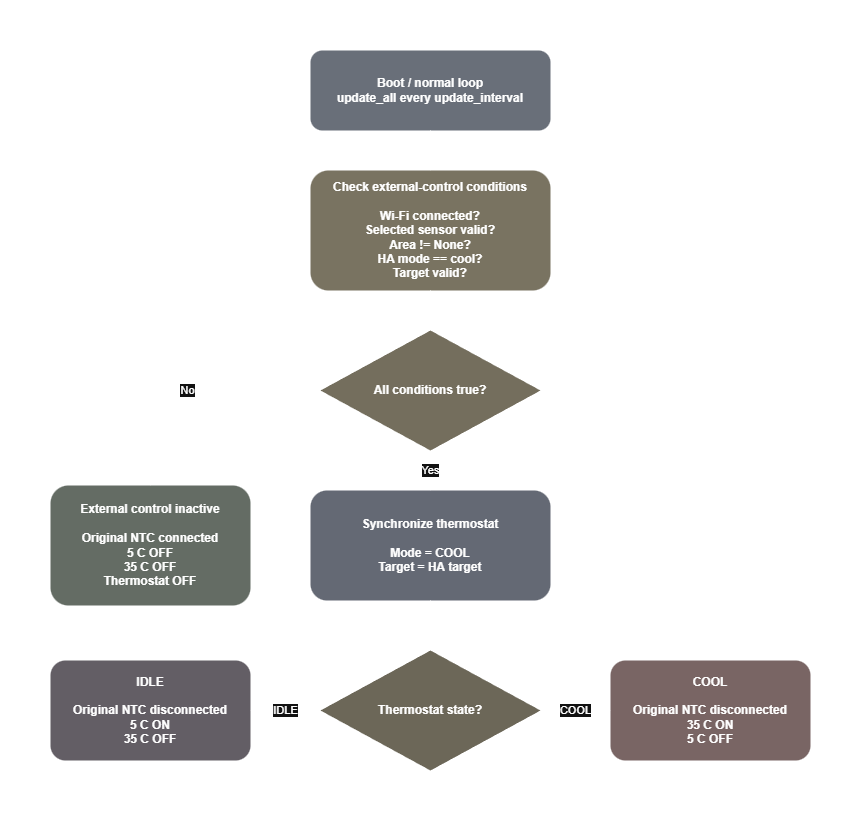

The diagram above was exported from draw.io. Its source (the exported page's mxGraphModel, read from the mxfile embedded in the PNG):
<mxGraphModel dx="2391" dy="1382" grid="1" gridSize="10" guides="1" tooltips="1" connect="1" arrows="1" fold="1" page="1" pageScale="1" pageWidth="10" pageHeight="10" math="0" shadow="0">
  <root>
    <mxCell id="0" />
    <mxCell id="1" parent="0" />
    <mxCell id="start" parent="1" style="rounded=1;whiteSpace=wrap;html=1;fillColor=#696F79;strokeColor=none;fontStyle=1;" value="Boot / normal loop&lt;br&gt;update_all every update_interval" vertex="1">
      <mxGeometry height="80" width="240" x="300" y="40" as="geometry" />
    </mxCell>
    <mxCell id="check" parent="1" style="rounded=1;whiteSpace=wrap;html=1;fillColor=#797361;strokeColor=none;fontStyle=1;" value="Check external-control conditions&lt;br&gt;&lt;br&gt;Wi-Fi connected?&lt;br&gt;Selected sensor valid?&lt;br&gt;Area != None?&lt;br&gt;HA mode == cool?&lt;br&gt;Target valid?" vertex="1">
      <mxGeometry height="120" width="240" x="300" y="160" as="geometry" />
    </mxCell>
    <mxCell id="all" parent="1" style="rhombus;whiteSpace=wrap;html=1;fillColor=#746E5D;strokeColor=none;fontStyle=1;" value="All conditions true?" vertex="1">
      <mxGeometry height="120" width="220" x="310" y="320" as="geometry" />
    </mxCell>
    <mxCell id="inactive" parent="1" style="rounded=1;whiteSpace=wrap;html=1;fillColor=#646C64;strokeColor=none;fontStyle=1;gradientColor=none;" value="External control inactive&lt;br&gt;&lt;br&gt;Original NTC connected&lt;br&gt;5 C OFF&lt;br&gt;35 C OFF&lt;br&gt;Thermostat OFF" vertex="1">
      <mxGeometry height="120" width="200" x="40" y="475" as="geometry" />
    </mxCell>
    <mxCell id="sync" parent="1" style="rounded=1;whiteSpace=wrap;html=1;fillColor=#646974;strokeColor=none;fontStyle=1;" value="Synchronize thermostat&lt;br&gt;&lt;br&gt;Mode = COOL&lt;br&gt;Target = HA target" vertex="1">
      <mxGeometry height="110" width="240" x="300" y="480" as="geometry" />
    </mxCell>
    <mxCell id="state" parent="1" style="rhombus;whiteSpace=wrap;html=1;fillColor=#6C6758;strokeColor=none;fontStyle=1;" value="Thermostat state?" vertex="1">
      <mxGeometry height="120" width="220" x="310" y="640" as="geometry" />
    </mxCell>
    <mxCell id="idle" parent="1" style="rounded=1;whiteSpace=wrap;html=1;fillColor=#635E65;strokeColor=none;fontStyle=1;" value="IDLE&lt;br&gt;&lt;br&gt;Original NTC disconnected&lt;br&gt;5 C ON&lt;br&gt;35 C OFF" vertex="1">
      <mxGeometry height="100" width="200" x="40" y="650" as="geometry" />
    </mxCell>
    <mxCell id="cool" parent="1" style="rounded=1;whiteSpace=wrap;html=1;fillColor=#796564;strokeColor=none;fontStyle=1;" value="COOL&lt;br&gt;&lt;br&gt;Original NTC disconnected&lt;br&gt;35 C ON&lt;br&gt;5 C OFF" vertex="1">
      <mxGeometry height="100" width="200" x="600" y="650" as="geometry" />
    </mxCell>
    <mxCell id="c1" edge="1" parent="1" source="start" style="edgeStyle=orthogonalEdgeStyle;rounded=0;orthogonalLoop=1;jettySize=auto;html=1;endArrow=block;endFill=1;strokeColor=default;" target="check" value="">
      <mxGeometry relative="1" as="geometry" />
    </mxCell>
    <mxCell id="c2" edge="1" parent="1" source="check" style="edgeStyle=orthogonalEdgeStyle;rounded=0;orthogonalLoop=1;jettySize=auto;html=1;endArrow=block;endFill=1;strokeColor=default;" target="all" value="">
      <mxGeometry relative="1" as="geometry" />
    </mxCell>
    <mxCell id="c3" edge="1" parent="1" source="all" style="edgeStyle=orthogonalEdgeStyle;rounded=0;orthogonalLoop=1;jettySize=auto;html=1;endArrow=block;endFill=1;strokeColor=default;" target="inactive" value="No">
      <mxGeometry relative="1" as="geometry" />
    </mxCell>
    <mxCell id="c4" edge="1" parent="1" source="all" style="edgeStyle=orthogonalEdgeStyle;rounded=0;orthogonalLoop=1;jettySize=auto;html=1;endArrow=block;endFill=1;strokeColor=default;" target="sync" value="Yes">
      <mxGeometry relative="1" as="geometry" />
    </mxCell>
    <mxCell id="c5" edge="1" parent="1" source="sync" style="edgeStyle=orthogonalEdgeStyle;rounded=0;orthogonalLoop=1;jettySize=auto;html=1;endArrow=block;endFill=1;strokeColor=default;" target="state" value="">
      <mxGeometry relative="1" as="geometry" />
    </mxCell>
    <mxCell id="c6" edge="1" parent="1" source="state" style="edgeStyle=orthogonalEdgeStyle;rounded=0;orthogonalLoop=1;jettySize=auto;html=1;endArrow=block;endFill=1;strokeColor=default;" target="idle" value="IDLE">
      <mxGeometry relative="1" as="geometry" />
    </mxCell>
    <mxCell id="c7" edge="1" parent="1" source="state" style="edgeStyle=orthogonalEdgeStyle;rounded=0;orthogonalLoop=1;jettySize=auto;html=1;endArrow=block;endFill=1;strokeColor=default;" target="cool" value="COOL">
      <mxGeometry relative="1" as="geometry" />
    </mxCell>
  </root>
</mxGraphModel>